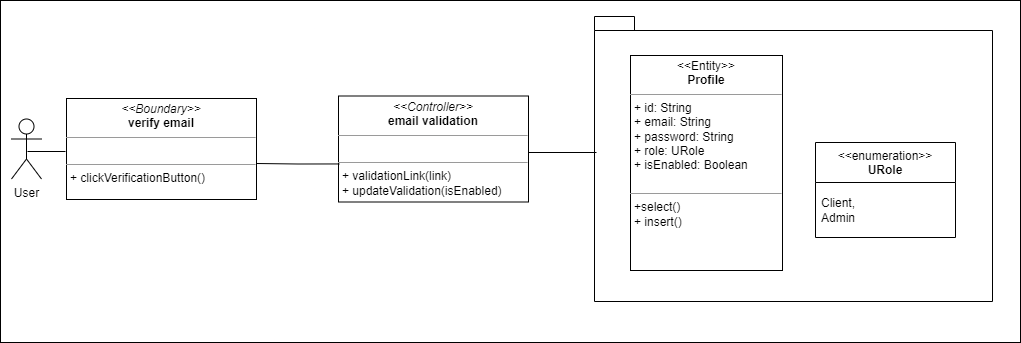

The diagram above was exported from draw.io. Its source (the exported page's mxGraphModel, read from the mxfile embedded in the PNG):
<mxGraphModel dx="1834" dy="346" grid="0" gridSize="10" guides="1" tooltips="1" connect="1" arrows="1" fold="1" page="0" pageScale="1" pageWidth="827" pageHeight="1169" math="0" shadow="0">
  <root>
    <mxCell id="WIyWlLk6GJQsqaUBKTNV-0" />
    <mxCell id="WIyWlLk6GJQsqaUBKTNV-1" parent="WIyWlLk6GJQsqaUBKTNV-0" />
    <mxCell id="fSvT3mTccZhPHtpPFXjh-1" value="" style="rounded=0;whiteSpace=wrap;html=1;" parent="WIyWlLk6GJQsqaUBKTNV-1" vertex="1">
      <mxGeometry x="-16" y="449" width="1020" height="342" as="geometry" />
    </mxCell>
    <mxCell id="fSvT3mTccZhPHtpPFXjh-5" value="&lt;p style=&quot;margin:0px;margin-top:4px;text-align:center;&quot;&gt;&lt;i style=&quot;border-color: var(--border-color);&quot;&gt;&amp;lt;&amp;lt;Boundary&amp;gt;&amp;gt;&lt;/i&gt;&lt;br&gt;&lt;b&gt;verify email&lt;/b&gt;&lt;/p&gt;&lt;hr size=&quot;1&quot;&gt;&lt;p style=&quot;margin:0px;margin-left:4px;&quot;&gt;&lt;br&gt;&lt;/p&gt;&lt;hr size=&quot;1&quot;&gt;&lt;p style=&quot;margin:0px;margin-left:4px;&quot;&gt;+ clickVerificationButton()&lt;br&gt;&lt;/p&gt;" style="verticalAlign=top;align=left;overflow=fill;fontSize=12;fontFamily=Helvetica;html=1;whiteSpace=wrap;" parent="WIyWlLk6GJQsqaUBKTNV-1" vertex="1">
      <mxGeometry x="50" y="547" width="190" height="101" as="geometry" />
    </mxCell>
    <mxCell id="fSvT3mTccZhPHtpPFXjh-21" value="&lt;p style=&quot;margin:0px;margin-top:4px;text-align:center;&quot;&gt;&lt;i&gt;&amp;lt;&amp;lt;Controller&amp;gt;&amp;gt;&lt;/i&gt;&lt;br&gt;&lt;b&gt;email validation&lt;/b&gt;&lt;/p&gt;&lt;hr size=&quot;1&quot;&gt;&lt;p style=&quot;margin:0px;margin-left:4px;&quot;&gt;&lt;br&gt;&lt;/p&gt;&lt;hr size=&quot;1&quot;&gt;&lt;p style=&quot;margin:0px;margin-left:4px;&quot;&gt;+ validationLink(link)&lt;br&gt;&lt;/p&gt;&lt;p style=&quot;margin:0px;margin-left:4px;&quot;&gt;+ updateValidation(isEnabled)&lt;/p&gt;" style="verticalAlign=top;align=left;overflow=fill;fontSize=12;fontFamily=Helvetica;html=1;whiteSpace=wrap;" parent="WIyWlLk6GJQsqaUBKTNV-1" vertex="1">
      <mxGeometry x="322" y="544.5" width="190" height="106" as="geometry" />
    </mxCell>
    <mxCell id="alF4IBqlU8J4Dhg5bJ_e-0" value="User" style="shape=umlActor;verticalLabelPosition=bottom;verticalAlign=top;html=1;outlineConnect=0;" parent="WIyWlLk6GJQsqaUBKTNV-1" vertex="1">
      <mxGeometry x="-5" y="567.5" width="30" height="60" as="geometry" />
    </mxCell>
    <mxCell id="alF4IBqlU8J4Dhg5bJ_e-1" value="" style="endArrow=none;html=1;endSize=12;startArrow=none;startSize=14;startFill=0;edgeStyle=orthogonalEdgeStyle;align=center;verticalAlign=bottom;endFill=0;rounded=0;entryX=0.004;entryY=0.641;entryDx=0;entryDy=0;entryPerimeter=0;" parent="WIyWlLk6GJQsqaUBKTNV-1" target="fSvT3mTccZhPHtpPFXjh-21" edge="1">
      <mxGeometry y="3" relative="1" as="geometry">
        <mxPoint x="240" y="612" as="sourcePoint" />
        <mxPoint x="400" y="612" as="targetPoint" />
      </mxGeometry>
    </mxCell>
    <mxCell id="alF4IBqlU8J4Dhg5bJ_e-5" value="" style="endArrow=none;html=1;endSize=12;startArrow=none;startSize=14;startFill=0;edgeStyle=orthogonalEdgeStyle;align=center;verticalAlign=bottom;endFill=0;rounded=0;" parent="WIyWlLk6GJQsqaUBKTNV-1" edge="1">
      <mxGeometry y="3" relative="1" as="geometry">
        <mxPoint x="11" y="600" as="sourcePoint" />
        <mxPoint x="49" y="600" as="targetPoint" />
      </mxGeometry>
    </mxCell>
    <mxCell id="hXZKmZhRyb_RY5k-wp0l-0" value="" style="shape=folder;fontStyle=1;spacingTop=10;tabWidth=40;tabHeight=14;tabPosition=left;html=1;whiteSpace=wrap;gradientColor=none;fillColor=none;" vertex="1" parent="WIyWlLk6GJQsqaUBKTNV-1">
      <mxGeometry x="578" y="465" width="398" height="285" as="geometry" />
    </mxCell>
    <mxCell id="hXZKmZhRyb_RY5k-wp0l-1" value="&lt;p style=&quot;margin:0px;margin-top:4px;text-align:center;&quot;&gt;&amp;lt;&amp;lt;Entity&amp;gt;&amp;gt;&lt;br&gt;&lt;b&gt;Profile&lt;/b&gt;&lt;/p&gt;&lt;hr size=&quot;1&quot;&gt;&lt;p style=&quot;margin:0px;margin-left:4px;&quot;&gt;+ id: String&lt;/p&gt;&lt;p style=&quot;border-color: var(--border-color); margin: 0px 0px 0px 4px;&quot;&gt;+ email: String&lt;/p&gt;&lt;p style=&quot;border-color: var(--border-color); margin: 0px 0px 0px 4px;&quot;&gt;+ password: String&lt;/p&gt;&lt;p style=&quot;border-color: var(--border-color); margin: 0px 0px 0px 4px;&quot;&gt;+ role: URole&lt;/p&gt;&lt;p style=&quot;border-color: var(--border-color); margin: 0px 0px 0px 4px;&quot;&gt;+ isEnabled: Boolean&lt;/p&gt;&lt;p style=&quot;border-color: var(--border-color); margin: 0px 0px 0px 4px;&quot;&gt;&lt;br&gt;&lt;/p&gt;&lt;hr size=&quot;1&quot;&gt;&lt;p style=&quot;margin:0px;margin-left:4px;&quot;&gt;+select()&lt;/p&gt;&lt;p style=&quot;margin:0px;margin-left:4px;&quot;&gt;+ insert()&lt;/p&gt;&lt;p style=&quot;margin:0px;margin-left:4px;&quot;&gt;&lt;br&gt;&lt;/p&gt;" style="verticalAlign=top;align=left;overflow=fill;fontSize=12;fontFamily=Helvetica;html=1;whiteSpace=wrap;" vertex="1" parent="WIyWlLk6GJQsqaUBKTNV-1">
      <mxGeometry x="614" y="504" width="152" height="215" as="geometry" />
    </mxCell>
    <mxCell id="hXZKmZhRyb_RY5k-wp0l-2" value="&amp;lt;&amp;lt;enumeration&amp;gt;&amp;gt;&lt;br&gt;&lt;b&gt;URole&lt;/b&gt;" style="swimlane;fontStyle=0;align=center;verticalAlign=top;childLayout=stackLayout;horizontal=1;startSize=40;horizontalStack=0;resizeParent=1;resizeParentMax=0;resizeLast=0;collapsible=0;marginBottom=0;html=1;whiteSpace=wrap;" vertex="1" parent="WIyWlLk6GJQsqaUBKTNV-1">
      <mxGeometry x="799" y="591" width="140" height="95" as="geometry" />
    </mxCell>
    <mxCell id="hXZKmZhRyb_RY5k-wp0l-3" value="Client,&lt;div&gt;Admin&lt;/div&gt;" style="text;html=1;strokeColor=none;fillColor=none;align=left;verticalAlign=middle;spacingLeft=4;spacingRight=4;overflow=hidden;rotatable=0;points=[[0,0.5],[1,0.5]];portConstraint=eastwest;whiteSpace=wrap;" vertex="1" parent="hXZKmZhRyb_RY5k-wp0l-2">
      <mxGeometry y="40" width="140" height="55" as="geometry" />
    </mxCell>
    <mxCell id="hXZKmZhRyb_RY5k-wp0l-4" value="" style="endArrow=none;html=1;endSize=12;startArrow=none;startSize=14;startFill=0;edgeStyle=orthogonalEdgeStyle;align=center;verticalAlign=bottom;endFill=0;rounded=0;" edge="1" parent="WIyWlLk6GJQsqaUBKTNV-1">
      <mxGeometry y="3" relative="1" as="geometry">
        <mxPoint x="512" y="601" as="sourcePoint" />
        <mxPoint x="580" y="601" as="targetPoint" />
      </mxGeometry>
    </mxCell>
  </root>
</mxGraphModel>